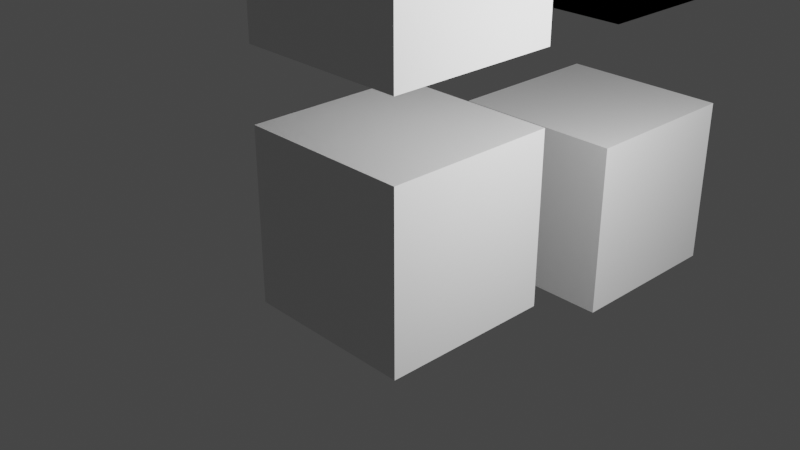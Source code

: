 # Source: test_animation_v004.blend  (saved by Blender 2.80.75; exported with 4.5.12 LTS)
import bpy
from mathutils import Matrix  # noqa: F401  (used for matrix-valued properties, if any)

bpy.ops.wm.read_factory_settings(use_empty=True)
scene = bpy.context.scene
scene.name = 'Scene'

# ---- collections
col_collection = bpy.data.collections.new('Collection'); scene.collection.children.link(col_collection)

# ---- materials (node trees are filled in below, after node groups)
mat_material = bpy.data.materials.new('Material')
mat_material.alpha_threshold = 0.0
mat_material.use_transparent_shadow = False
mat_material.line_color = (0.0, 0.0, 0.0, 1.0)
mat_material_001 = bpy.data.materials.new('Material.001')
mat_material_001.alpha_threshold = 0.0
mat_material_001.use_transparent_shadow = False
mat_material_001.line_color = (0.0, 0.0, 0.0, 1.0)
mat_material_002 = bpy.data.materials.new('Material.002')
mat_material_002.alpha_threshold = 0.0
mat_material_002.use_transparent_shadow = False
mat_material_002.line_color = (0.0, 0.0, 0.0, 1.0)
mat_material_003 = bpy.data.materials.new('Material.003')
mat_material_003.alpha_threshold = 0.0
mat_material_003.use_transparent_shadow = False
mat_material_003.line_color = (0.0, 0.0, 0.0, 1.0)
mat_material_004 = bpy.data.materials.new('Material.004')
mat_material_004.alpha_threshold = 0.0
mat_material_004.use_transparent_shadow = False
mat_material_004.line_color = (0.0, 0.0, 0.0, 1.0)

# ---- material node trees
mat_material.use_nodes = True; mat_material.node_tree.nodes.clear()
_N = mat_material.node_tree.nodes; _L = mat_material.node_tree.links
n0 = _N.new('ShaderNodeOutputMaterial'); n0.name = 'Material Output'; n0.location = (300, 300)
n1 = _N.new('ShaderNodeBsdfPrincipled'); n1.name = 'Principled BSDF'; n1.location = (10, 300)
n1.distribution = 'GGX'
n1.subsurface_method = 'BURLEY'
n1.inputs[2].default_value = 0.4
n1.inputs[3].default_value = 1.45
n1.inputs[27].default_value = (0.0, 0.0, 0.0, 1.0)
n1.inputs[28].default_value = 1.0
_L.new(n1.outputs[0], n0.inputs[0])
n0.is_active_output = True
mat_material_001.use_nodes = True; mat_material_001.node_tree.nodes.clear()
_N = mat_material_001.node_tree.nodes; _L = mat_material_001.node_tree.links
n0 = _N.new('ShaderNodeOutputMaterial'); n0.name = 'Material Output'; n0.location = (300, 300)
n1 = _N.new('ShaderNodeBsdfPrincipled'); n1.name = 'Principled BSDF'; n1.location = (10, 300)
n1.distribution = 'GGX'
n1.subsurface_method = 'BURLEY'
n1.inputs[2].default_value = 0.4
n1.inputs[3].default_value = 1.45
n1.inputs[27].default_value = (0.0, 0.0, 0.0, 1.0)
n1.inputs[28].default_value = 1.0
_L.new(n1.outputs[0], n0.inputs[0])
n0.is_active_output = True
mat_material_002.use_nodes = True; mat_material_002.node_tree.nodes.clear()
_N = mat_material_002.node_tree.nodes; _L = mat_material_002.node_tree.links
n0 = _N.new('ShaderNodeOutputMaterial'); n0.name = 'Material Output'; n0.location = (300, 300)
n1 = _N.new('ShaderNodeBsdfPrincipled'); n1.name = 'Principled BSDF'; n1.location = (10, 300)
n1.distribution = 'GGX'
n1.subsurface_method = 'BURLEY'
n1.inputs[2].default_value = 0.4
n1.inputs[3].default_value = 1.45
n1.inputs[27].default_value = (0.0, 0.0, 0.0, 1.0)
n1.inputs[28].default_value = 1.0
_L.new(n1.outputs[0], n0.inputs[0])
n0.is_active_output = True
mat_material_003.use_nodes = True; mat_material_003.node_tree.nodes.clear()
_N = mat_material_003.node_tree.nodes; _L = mat_material_003.node_tree.links
n0 = _N.new('ShaderNodeOutputMaterial'); n0.name = 'Material Output'; n0.location = (300, 300)
n1 = _N.new('ShaderNodeBsdfPrincipled'); n1.name = 'Principled BSDF'; n1.location = (10, 300)
n1.distribution = 'GGX'
n1.subsurface_method = 'BURLEY'
n1.inputs[2].default_value = 0.4
n1.inputs[3].default_value = 1.45
n1.inputs[27].default_value = (0.0, 0.0, 0.0, 1.0)
n1.inputs[28].default_value = 1.0
_L.new(n1.outputs[0], n0.inputs[0])
n0.is_active_output = True
mat_material_004.use_nodes = True; mat_material_004.node_tree.nodes.clear()
_N = mat_material_004.node_tree.nodes; _L = mat_material_004.node_tree.links
n0 = _N.new('ShaderNodeOutputMaterial'); n0.name = 'Material Output'; n0.location = (300, 300)
n1 = _N.new('ShaderNodeBsdfPrincipled'); n1.name = 'Principled BSDF'; n1.location = (10, 300)
n1.distribution = 'GGX'
n1.subsurface_method = 'BURLEY'
n1.inputs[2].default_value = 0.4
n1.inputs[3].default_value = 1.45
n1.inputs[27].default_value = (0.0, 0.0, 0.0, 1.0)
n1.inputs[28].default_value = 1.0
_L.new(n1.outputs[0], n0.inputs[0])
n0.is_active_output = True

# ---- world
world_world = bpy.data.worlds.new('World'); scene.world = world_world
world_world.use_nodes = True; world_world.node_tree.nodes.clear()
_N = world_world.node_tree.nodes; _L = world_world.node_tree.links
n0 = _N.new('ShaderNodeOutputWorld'); n0.name = 'World Output'; n0.location = (300, 300)
n1 = _N.new('ShaderNodeBackground'); n1.name = 'Background'; n1.location = (10, 300)
n1.inputs[0].default_value = (0.05088, 0.05088, 0.05088, 1.0)
_L.new(n1.outputs[0], n0.inputs[0])
n0.is_active_output = True
world_world.color = (0.05088, 0.05088, 0.05088)
world_world.use_sun_shadow = False
world_world.sun_shadow_jitter_overblur = 0.0

# ---- cameras
cam_camera = bpy.data.cameras.new('Camera')
cam_camera.clip_end = 100.0
cam_camera.ortho_scale = 7.314

# ---- lights
light_light = bpy.data.lights.new('Light', 'POINT')
light_light.transmission_factor = 0.0
light_light.energy = 1000.0
light_light.shadow_soft_size = 0.1
light_light.shadow_maximum_resolution = 0.006
light_light.use_absolute_resolution = True

# ---- meshes
me_cube = bpy.data.meshes.new('Cube')
me_cube.from_pydata([(1.0, 1.0, 1.0), (1.0, 1.0, -1.0), (1.0, -1.0, 1.0), (1.0, -1.0, -1.0), (-1.0, 1.0, 1.0), (-1.0, 1.0, -1.0), (-1.0, -1.0, 1.0), (-1.0, -1.0, -1.0)], [], [(0, 4, 6, 2), (3, 2, 6, 7), (7, 6, 4, 5), (5, 1, 3, 7), (1, 0, 2, 3), (5, 4, 0, 1)])
_uv = me_cube.uv_layers.new(name='UVMap')
_uv.uv.foreach_set('vector', [0.375, 0.0, 0.625, 0.0, 0.625, 0.25, 0.375, 0.25, 0.375, 0.25, 0.625, 0.25, 0.625, 0.5, 0.375, 0.5, 0.375, 0.5, 0.625, 0.5, 0.625, 0.75, 0.375, 0.75, 0.375, 0.75, 0.625, 0.75, 0.625, 1.0, 0.375, 1.0, 0.125, 0.5, 0.375, 0.5, 0.375, 0.75, 0.125, 0.75, 0.625, 0.5, 0.875, 0.5, 0.875, 0.75, 0.625, 0.75])
me_cube.materials.append(mat_material)
me_cube.use_remesh_preserve_volume = False
me_cube.use_remesh_preserve_attributes = False
me_cube.use_mirror_vertex_groups = False
me_cube.update()
me_cube_001 = bpy.data.meshes.new('Cube.001')
me_cube_001.from_pydata([(1.0, 1.0, 1.0), (1.0, 1.0, -1.0), (1.0, -1.0, 1.0), (1.0, -1.0, -1.0), (-1.0, 1.0, 1.0), (-1.0, 1.0, -1.0), (-1.0, -1.0, 1.0), (-1.0, -1.0, -1.0)], [], [(0, 4, 6, 2), (3, 2, 6, 7), (7, 6, 4, 5), (5, 1, 3, 7), (1, 0, 2, 3), (5, 4, 0, 1)])
_uv = me_cube_001.uv_layers.new(name='UVMap')
_uv.uv.foreach_set('vector', [0.375, 0.0, 0.625, 0.0, 0.625, 0.25, 0.375, 0.25, 0.375, 0.25, 0.625, 0.25, 0.625, 0.5, 0.375, 0.5, 0.375, 0.5, 0.625, 0.5, 0.625, 0.75, 0.375, 0.75, 0.375, 0.75, 0.625, 0.75, 0.625, 1.0, 0.375, 1.0, 0.125, 0.5, 0.375, 0.5, 0.375, 0.75, 0.125, 0.75, 0.625, 0.5, 0.875, 0.5, 0.875, 0.75, 0.625, 0.75])
me_cube_001.materials.append(mat_material_001)
me_cube_001.use_remesh_preserve_volume = False
me_cube_001.use_remesh_preserve_attributes = False
me_cube_001.use_mirror_vertex_groups = False
me_cube_001.update()
me_cube_002 = bpy.data.meshes.new('Cube.002')
me_cube_002.from_pydata([(1.0, 1.0, 1.0), (1.0, 1.0, -1.0), (1.0, -1.0, 1.0), (1.0, -1.0, -1.0), (-1.0, 1.0, 1.0), (-1.0, 1.0, -1.0), (-1.0, -1.0, 1.0), (-1.0, -1.0, -1.0)], [], [(0, 4, 6, 2), (3, 2, 6, 7), (7, 6, 4, 5), (5, 1, 3, 7), (1, 0, 2, 3), (5, 4, 0, 1)])
_uv = me_cube_002.uv_layers.new(name='UVMap')
_uv.uv.foreach_set('vector', [0.375, 0.0, 0.625, 0.0, 0.625, 0.25, 0.375, 0.25, 0.375, 0.25, 0.625, 0.25, 0.625, 0.5, 0.375, 0.5, 0.375, 0.5, 0.625, 0.5, 0.625, 0.75, 0.375, 0.75, 0.375, 0.75, 0.625, 0.75, 0.625, 1.0, 0.375, 1.0, 0.125, 0.5, 0.375, 0.5, 0.375, 0.75, 0.125, 0.75, 0.625, 0.5, 0.875, 0.5, 0.875, 0.75, 0.625, 0.75])
me_cube_002.materials.append(mat_material_002)
me_cube_002.use_remesh_preserve_volume = False
me_cube_002.use_remesh_preserve_attributes = False
me_cube_002.use_mirror_vertex_groups = False
me_cube_002.update()
me_cube_003 = bpy.data.meshes.new('Cube.003')
me_cube_003.from_pydata([(1.0, 1.0, 1.0), (1.0, 1.0, -1.0), (1.0, -1.0, 1.0), (1.0, -1.0, -1.0), (-1.0, 1.0, 1.0), (-1.0, 1.0, -1.0), (-1.0, -1.0, 1.0), (-1.0, -1.0, -1.0)], [], [(0, 4, 6, 2), (3, 2, 6, 7), (7, 6, 4, 5), (5, 1, 3, 7), (1, 0, 2, 3), (5, 4, 0, 1)])
_uv = me_cube_003.uv_layers.new(name='UVMap')
_uv.uv.foreach_set('vector', [0.375, 0.0, 0.625, 0.0, 0.625, 0.25, 0.375, 0.25, 0.375, 0.25, 0.625, 0.25, 0.625, 0.5, 0.375, 0.5, 0.375, 0.5, 0.625, 0.5, 0.625, 0.75, 0.375, 0.75, 0.375, 0.75, 0.625, 0.75, 0.625, 1.0, 0.375, 1.0, 0.125, 0.5, 0.375, 0.5, 0.375, 0.75, 0.125, 0.75, 0.625, 0.5, 0.875, 0.5, 0.875, 0.75, 0.625, 0.75])
me_cube_003.materials.append(mat_material_003)
me_cube_003.use_remesh_preserve_volume = False
me_cube_003.use_remesh_preserve_attributes = False
me_cube_003.use_mirror_vertex_groups = False
me_cube_003.update()
me_cube_004 = bpy.data.meshes.new('Cube.004')
me_cube_004.from_pydata([(1.0, 1.0, 1.0), (1.0, 1.0, -1.0), (1.0, -1.0, 1.0), (1.0, -1.0, -1.0), (-1.0, 1.0, 1.0), (-1.0, 1.0, -1.0), (-1.0, -1.0, 1.0), (-1.0, -1.0, -1.0)], [], [(0, 4, 6, 2), (3, 2, 6, 7), (7, 6, 4, 5), (5, 1, 3, 7), (1, 0, 2, 3), (5, 4, 0, 1)])
_uv = me_cube_004.uv_layers.new(name='UVMap')
_uv.uv.foreach_set('vector', [0.375, 0.0, 0.625, 0.0, 0.625, 0.25, 0.375, 0.25, 0.375, 0.25, 0.625, 0.25, 0.625, 0.5, 0.375, 0.5, 0.375, 0.5, 0.625, 0.5, 0.625, 0.75, 0.375, 0.75, 0.375, 0.75, 0.625, 0.75, 0.625, 1.0, 0.375, 1.0, 0.125, 0.5, 0.375, 0.5, 0.375, 0.75, 0.125, 0.75, 0.625, 0.5, 0.875, 0.5, 0.875, 0.75, 0.625, 0.75])
me_cube_004.materials.append(mat_material_004)
me_cube_004.use_remesh_preserve_volume = False
me_cube_004.use_remesh_preserve_attributes = False
me_cube_004.use_mirror_vertex_groups = False
me_cube_004.update()

# ---- objects
ob_cube = bpy.data.objects.new('Cube', me_cube)
ob_light = bpy.data.objects.new('Light', light_light)
ob_camera = bpy.data.objects.new('Camera', cam_camera)
ob_cube_001 = bpy.data.objects.new('Cube.001', me_cube_001)
ob_cube_002 = bpy.data.objects.new('Cube.002', me_cube_002)
ob_cube_003 = bpy.data.objects.new('Cube.003', me_cube_003)
ob_cube_004 = bpy.data.objects.new('Cube.004', me_cube_004)

# ---- transforms, parenting, visibility, modifiers, constraints
ob_cube.location = (0.0, 0.0, 0.0)
ob_cube.lock_rotations_4d = False
ob_cube.empty_display_type = 'ARROWS'
ob_cube.lineart.crease_threshold = 0.0
ob_light.location = (4.076, 1.005, 2.764)
ob_light.rotation_euler = (0.6503, 0.05522, 1.866)
ob_light.lock_rotations_4d = False
ob_light.empty_display_type = 'ARROWS'
ob_light.color = (0.0, 0.0, 0.0, 0.0)
ob_light.lineart.crease_threshold = 0.0
ob_camera.location = (7.359, -6.926, 4.958)
ob_camera.rotation_euler = (1.109, 0.0, 0.8149)
ob_camera.lock_rotations_4d = False
ob_camera.empty_display_type = 'ARROWS'
ob_camera.color = (0.0, 0.0, 0.0, 0.0)
ob_camera.display_type = 'WIRE'
ob_camera.lineart.crease_threshold = 0.0
ob_cube_001.location = (0.0, 3.057, -0.5174)
ob_cube_001.lock_rotations_4d = False
ob_cube_001.empty_display_type = 'ARROWS'
ob_cube_001.lineart.crease_threshold = 0.0
ob_cube_002.location = (0.0, 0.0, 2.818)
ob_cube_002.lock_rotations_4d = False
ob_cube_002.empty_display_type = 'ARROWS'
ob_cube_002.lineart.crease_threshold = 0.0
ob_cube_003.location = (0.0, 3.057, 2.818)
ob_cube_003.lock_rotations_4d = False
ob_cube_003.empty_display_type = 'ARROWS'
ob_cube_003.lineart.crease_threshold = 0.0
ob_cube_004.location = (0.0, 3.057, 2.818)
ob_cube_004.lock_rotations_4d = False
ob_cube_004.empty_display_type = 'ARROWS'
ob_cube_004.lineart.crease_threshold = 0.0

# ---- collection membership
col_collection.objects.link(ob_cube)
col_collection.objects.link(ob_light)
col_collection.objects.link(ob_camera)
col_collection.objects.link(ob_cube_001)
col_collection.objects.link(ob_cube_002)
col_collection.objects.link(ob_cube_003)
col_collection.objects.link(ob_cube_004)

# ---- scene / render settings (as saved in the file)
scene.camera = ob_camera
scene.frame_start = 1; scene.frame_end = 250; scene.frame_set(1)
scene.render.engine = 'BLENDER_EEVEE_NEXT'
scene.cycles.use_denoising = False
scene.cycles.samples = 128
scene.cycles.sampling_pattern = 'TABULATED_SOBOL'
scene.cycles.use_adaptive_sampling = False
scene.cycles.use_light_tree = False
scene.view_settings.view_transform = 'Filmic'
bpy.context.view_layer.update()
